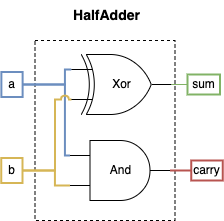

The diagram above was exported from draw.io. Its source (the exported page's mxGraphModel, read from the mxfile embedded in the PNG):
<mxGraphModel dx="1584" dy="1227" grid="1" gridSize="10" guides="1" tooltips="1" connect="1" arrows="1" fold="1" page="1" pageScale="1" pageWidth="850" pageHeight="1100" math="0" shadow="0">
  <root>
    <mxCell id="0" />
    <mxCell id="1" parent="0" />
    <mxCell id="2" value="&lt;font style=&quot;font-size: 14px;&quot;&gt;&lt;b&gt;HalfAdder&lt;/b&gt;&lt;/font&gt;" style="text;html=1;align=center;verticalAlign=middle;whiteSpace=wrap;rounded=0;" vertex="1" parent="1">
      <mxGeometry x="140.5" y="3525" width="95" height="30" as="geometry" />
    </mxCell>
    <mxCell id="3" value="" style="rounded=0;whiteSpace=wrap;html=1;dashed=1;" vertex="1" parent="1">
      <mxGeometry x="115.5" y="3565" width="140" height="180" as="geometry" />
    </mxCell>
    <mxCell id="4" value="b" style="text;html=1;align=center;verticalAlign=middle;whiteSpace=wrap;rounded=0;fillColor=none;strokeColor=#d6b656;strokeWidth=2;" vertex="1" parent="1">
      <mxGeometry x="81.75" y="3682.5" width="21.25" height="25" as="geometry" />
    </mxCell>
    <mxCell id="5" value="sum" style="text;html=1;align=center;verticalAlign=middle;whiteSpace=wrap;rounded=0;fillColor=none;strokeColor=#82b366;strokeWidth=2;" vertex="1" parent="1">
      <mxGeometry x="268" y="3599" width="32.5" height="20" as="geometry" />
    </mxCell>
    <mxCell id="6" style="edgeStyle=orthogonalEdgeStyle;shape=connector;rounded=0;orthogonalLoop=1;jettySize=auto;html=1;exitX=1;exitY=0.5;exitDx=0;exitDy=0;exitPerimeter=0;entryX=0;entryY=0.75;entryDx=0;entryDy=0;entryPerimeter=0;strokeColor=default;align=center;verticalAlign=middle;fontFamily=Helvetica;fontSize=11;fontColor=default;labelBackgroundColor=default;startFill=0;endArrow=none;" edge="1" parent="1">
      <mxGeometry relative="1" as="geometry">
        <mxPoint x="264.87" y="3600" as="sourcePoint" />
        <mxPoint x="264.87" y="3600" as="targetPoint" />
      </mxGeometry>
    </mxCell>
    <mxCell id="7" value="carry" style="text;html=1;align=center;verticalAlign=middle;whiteSpace=wrap;rounded=0;fillColor=none;strokeColor=#b85450;strokeWidth=2;" vertex="1" parent="1">
      <mxGeometry x="271.75" y="3685" width="31.5" height="20" as="geometry" />
    </mxCell>
    <mxCell id="8" value="a" style="text;html=1;align=center;verticalAlign=middle;whiteSpace=wrap;rounded=0;fillColor=none;strokeColor=#6c8ebf;strokeWidth=2;" vertex="1" parent="1">
      <mxGeometry x="81.87" y="3596.5" width="21.25" height="25" as="geometry" />
    </mxCell>
    <mxCell id="9" style="edgeStyle=orthogonalEdgeStyle;shape=connector;rounded=0;orthogonalLoop=1;jettySize=auto;html=1;exitX=1;exitY=0.5;exitDx=0;exitDy=0;exitPerimeter=0;entryX=0;entryY=0.5;entryDx=0;entryDy=0;strokeColor=#82b366;align=center;verticalAlign=middle;fontFamily=Helvetica;fontSize=11;fontColor=default;labelBackgroundColor=default;startFill=0;endArrow=none;fillColor=#d5e8d4;" edge="1" source="10" target="5" parent="1">
      <mxGeometry relative="1" as="geometry" />
    </mxCell>
    <mxCell id="10" value="Xor" style="verticalLabelPosition=middle;shadow=0;dashed=0;align=center;html=1;verticalAlign=middle;shape=mxgraph.electrical.logic_gates.logic_gate;operation=xor;labelPosition=center;" vertex="1" parent="1">
      <mxGeometry x="151.75" y="3579" width="100" height="60" as="geometry" />
    </mxCell>
    <mxCell id="11" style="edgeStyle=orthogonalEdgeStyle;shape=connector;rounded=0;orthogonalLoop=1;jettySize=auto;html=1;exitX=1;exitY=0.5;exitDx=0;exitDy=0;exitPerimeter=0;entryX=0;entryY=0.5;entryDx=0;entryDy=0;strokeColor=#b85450;align=center;verticalAlign=middle;fontFamily=Helvetica;fontSize=11;fontColor=default;labelBackgroundColor=default;startFill=0;endArrow=none;fillColor=#f8cecc;strokeWidth=2;" edge="1" source="12" target="7" parent="1">
      <mxGeometry relative="1" as="geometry" />
    </mxCell>
    <mxCell id="12" value="And" style="verticalLabelPosition=middle;shadow=0;dashed=0;align=center;html=1;verticalAlign=middle;shape=mxgraph.electrical.logic_gates.logic_gate;operation=and;labelPosition=center;" vertex="1" parent="1">
      <mxGeometry x="150.5" y="3665" width="100" height="60" as="geometry" />
    </mxCell>
    <mxCell id="13" style="edgeStyle=orthogonalEdgeStyle;rounded=0;orthogonalLoop=1;jettySize=auto;html=1;exitX=1;exitY=0.5;exitDx=0;exitDy=0;entryX=0;entryY=0.25;entryDx=0;entryDy=0;entryPerimeter=0;endArrow=none;startFill=0;fillColor=#dae8fc;strokeColor=#6c8ebf;strokeWidth=2;" edge="1" source="8" target="10" parent="1">
      <mxGeometry relative="1" as="geometry">
        <Array as="points">
          <mxPoint x="145.5" y="3609" />
          <mxPoint x="145.5" y="3594" />
        </Array>
      </mxGeometry>
    </mxCell>
    <mxCell id="14" style="edgeStyle=orthogonalEdgeStyle;shape=connector;rounded=0;orthogonalLoop=1;jettySize=auto;html=1;exitX=1;exitY=0.5;exitDx=0;exitDy=0;entryX=0;entryY=0.25;entryDx=0;entryDy=0;entryPerimeter=0;strokeColor=#6c8ebf;align=center;verticalAlign=middle;fontFamily=Helvetica;fontSize=11;fontColor=default;labelBackgroundColor=default;startFill=0;endArrow=none;fillColor=#dae8fc;strokeWidth=2;" edge="1" source="8" target="12" parent="1">
      <mxGeometry relative="1" as="geometry">
        <Array as="points">
          <mxPoint x="145.5" y="3609" />
          <mxPoint x="145.5" y="3680" />
        </Array>
      </mxGeometry>
    </mxCell>
    <mxCell id="15" style="edgeStyle=orthogonalEdgeStyle;shape=connector;rounded=0;orthogonalLoop=1;jettySize=auto;html=1;exitX=1;exitY=0.5;exitDx=0;exitDy=0;entryX=0;entryY=0.75;entryDx=0;entryDy=0;entryPerimeter=0;strokeColor=#d6b656;align=center;verticalAlign=middle;fontFamily=Helvetica;fontSize=11;fontColor=default;labelBackgroundColor=default;startFill=0;endArrow=none;fillColor=#fff2cc;strokeWidth=2;" edge="1" source="4" target="12" parent="1">
      <mxGeometry relative="1" as="geometry">
        <Array as="points">
          <mxPoint x="135.5" y="3695" />
          <mxPoint x="135.5" y="3710" />
        </Array>
      </mxGeometry>
    </mxCell>
    <mxCell id="16" style="edgeStyle=orthogonalEdgeStyle;shape=connector;rounded=0;orthogonalLoop=1;jettySize=auto;html=1;exitX=1;exitY=0.5;exitDx=0;exitDy=0;entryX=0;entryY=0.75;entryDx=0;entryDy=0;entryPerimeter=0;strokeColor=#d6b656;align=center;verticalAlign=middle;fontFamily=Helvetica;fontSize=11;fontColor=default;labelBackgroundColor=default;startFill=0;endArrow=none;jumpStyle=arc;fillColor=#fff2cc;strokeWidth=2;" edge="1" source="4" target="10" parent="1">
      <mxGeometry relative="1" as="geometry">
        <Array as="points">
          <mxPoint x="135.5" y="3695" />
          <mxPoint x="135.5" y="3624" />
        </Array>
      </mxGeometry>
    </mxCell>
  </root>
</mxGraphModel>